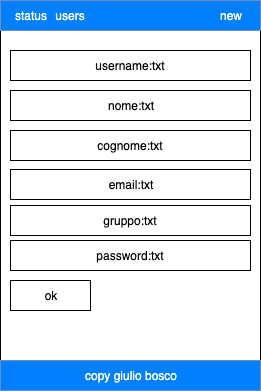

The diagram above was exported from draw.io. Its source (the exported page's mxGraphModel, read from the mxfile embedded in the PNG):
<mxGraphModel dx="1106" dy="812" grid="1" gridSize="10" guides="1" tooltips="1" connect="1" arrows="1" fold="1" page="1" pageScale="1" pageWidth="827" pageHeight="1169" math="0" shadow="0">
  <root>
    <mxCell id="0" />
    <mxCell id="1" parent="0" />
    <mxCell id="OrUlWP8DD7w1MImiYbqn-1" value="" style="rounded=0;whiteSpace=wrap;html=1;" vertex="1" parent="1">
      <mxGeometry x="20" y="20" width="260" height="390" as="geometry" />
    </mxCell>
    <mxCell id="OrUlWP8DD7w1MImiYbqn-2" value="" style="rounded=0;whiteSpace=wrap;html=1;fillColor=#007FFF;strokeColor=#6c8ebf;" vertex="1" parent="1">
      <mxGeometry x="20" y="20" width="260" height="30" as="geometry" />
    </mxCell>
    <mxCell id="OrUlWP8DD7w1MImiYbqn-5" value="username:txt" style="rounded=0;whiteSpace=wrap;html=1;" vertex="1" parent="1">
      <mxGeometry x="30" y="70" width="240" height="30" as="geometry" />
    </mxCell>
    <mxCell id="OrUlWP8DD7w1MImiYbqn-6" value="ok" style="rounded=0;whiteSpace=wrap;html=1;" vertex="1" parent="1">
      <mxGeometry x="30" y="300" width="80" height="30" as="geometry" />
    </mxCell>
    <mxCell id="OrUlWP8DD7w1MImiYbqn-7" value="&lt;font color=&quot;#ff3333&quot;&gt;error&lt;/font&gt;" style="text;html=1;strokeColor=none;fillColor=none;align=center;verticalAlign=middle;whiteSpace=wrap;rounded=0;" vertex="1" parent="1">
      <mxGeometry x="30" y="228" width="40" height="20" as="geometry" />
    </mxCell>
    <mxCell id="OrUlWP8DD7w1MImiYbqn-8" value="&lt;font color=&quot;#ffffff&quot;&gt;copy giulio bosco&lt;/font&gt;" style="rounded=0;whiteSpace=wrap;html=1;fillColor=#007FFF;strokeColor=#6c8ebf;" vertex="1" parent="1">
      <mxGeometry x="20" y="380" width="260" height="30" as="geometry" />
    </mxCell>
    <mxCell id="OrUlWP8DD7w1MImiYbqn-9" value="&lt;font color=&quot;#ffffff&quot;&gt;status&lt;/font&gt;" style="text;html=1;strokeColor=none;fillColor=none;align=center;verticalAlign=middle;whiteSpace=wrap;rounded=0;" vertex="1" parent="1">
      <mxGeometry x="30" y="25" width="40" height="20" as="geometry" />
    </mxCell>
    <mxCell id="OrUlWP8DD7w1MImiYbqn-10" value="&lt;font color=&quot;#ffffff&quot;&gt;users&lt;/font&gt;" style="text;html=1;strokeColor=none;fillColor=none;align=center;verticalAlign=middle;whiteSpace=wrap;rounded=0;" vertex="1" parent="1">
      <mxGeometry x="70" y="25" width="40" height="20" as="geometry" />
    </mxCell>
    <mxCell id="OrUlWP8DD7w1MImiYbqn-11" value="&lt;font color=&quot;#ffffff&quot;&gt;new&lt;/font&gt;" style="text;html=1;strokeColor=none;fillColor=none;align=center;verticalAlign=middle;whiteSpace=wrap;rounded=0;" vertex="1" parent="1">
      <mxGeometry x="230" y="25" width="40" height="20" as="geometry" />
    </mxCell>
    <mxCell id="OrUlWP8DD7w1MImiYbqn-12" value="nome:txt" style="rounded=0;whiteSpace=wrap;html=1;" vertex="1" parent="1">
      <mxGeometry x="30" y="110" width="240" height="30" as="geometry" />
    </mxCell>
    <mxCell id="OrUlWP8DD7w1MImiYbqn-13" value="cognome:txt" style="rounded=0;whiteSpace=wrap;html=1;" vertex="1" parent="1">
      <mxGeometry x="30" y="150" width="240" height="30" as="geometry" />
    </mxCell>
    <mxCell id="OrUlWP8DD7w1MImiYbqn-14" value="email:txt" style="rounded=0;whiteSpace=wrap;html=1;" vertex="1" parent="1">
      <mxGeometry x="30" y="189" width="240" height="30" as="geometry" />
    </mxCell>
    <mxCell id="OrUlWP8DD7w1MImiYbqn-15" value="gruppo:txt" style="rounded=0;whiteSpace=wrap;html=1;" vertex="1" parent="1">
      <mxGeometry x="30" y="225" width="240" height="30" as="geometry" />
    </mxCell>
    <mxCell id="OrUlWP8DD7w1MImiYbqn-16" value="password:txt" style="rounded=0;whiteSpace=wrap;html=1;" vertex="1" parent="1">
      <mxGeometry x="30" y="260" width="240" height="30" as="geometry" />
    </mxCell>
  </root>
</mxGraphModel>